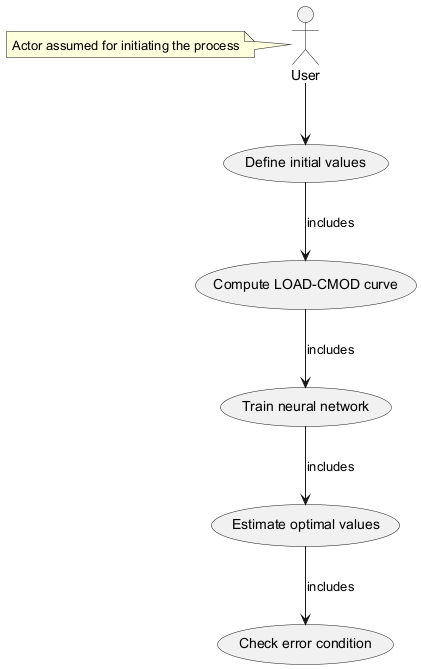

The diagram above was rendered by PlantUML. Its source (embedded in the PNG):
@startuml
actor User as "User"
usecase "Define initial values" as DefineInitialValues
usecase "Compute LOAD-CMOD curve" as ComputeLOADCMOD
usecase "Train neural network" as TrainNeuralNetwork
usecase "Estimate optimal values" as EstimateOptimalValues
usecase "Check error condition" as CheckError
User --> DefineInitialValues
DefineInitialValues --> ComputeLOADCMOD : includes
ComputeLOADCMOD --> TrainNeuralNetwork : includes
TrainNeuralNetwork --> EstimateOptimalValues : includes
EstimateOptimalValues --> CheckError : includes
note left of User : Actor assumed for initiating the process
@enduml